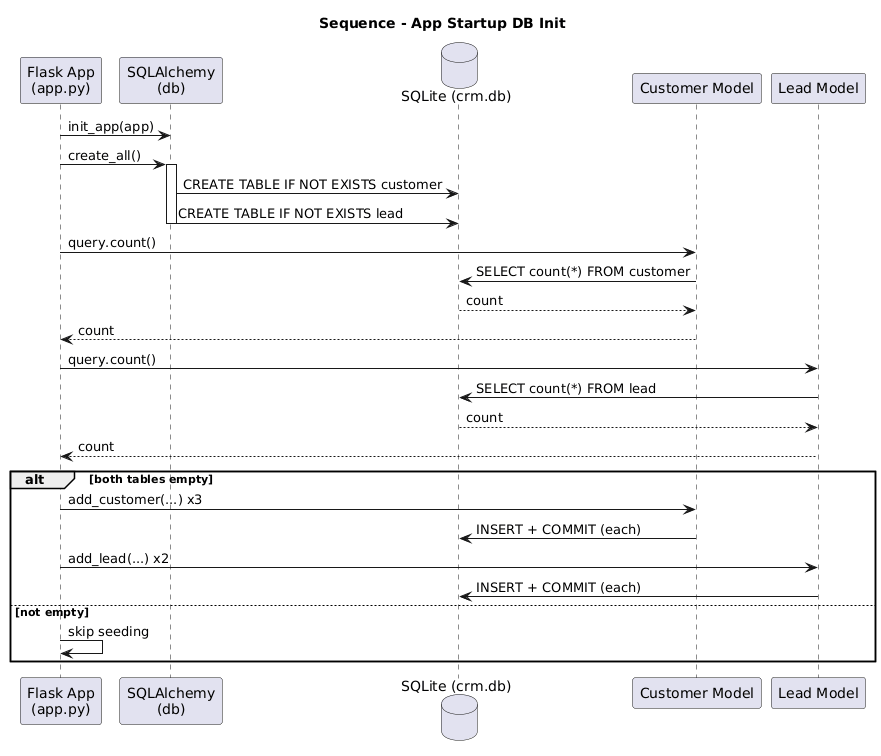

The diagram above was rendered by PlantUML. Its source (embedded in the PNG):
@startuml
title Sequence - App Startup DB Init

participant "Flask App\n(app.py)" as APP
participant "SQLAlchemy\n(db)" as SQLA
database "SQLite (crm.db)" as DB
participant "Customer Model" as CUST
participant "Lead Model" as LEAD

APP -> SQLA: init_app(app)
APP -> SQLA: create_all()
activate SQLA
SQLA -> DB: CREATE TABLE IF NOT EXISTS customer
SQLA -> DB: CREATE TABLE IF NOT EXISTS lead
deactivate SQLA

APP -> CUST: query.count()
CUST -> DB: SELECT count(*) FROM customer
DB --> CUST: count
CUST --> APP: count

APP -> LEAD: query.count()
LEAD -> DB: SELECT count(*) FROM lead
DB --> LEAD: count
LEAD --> APP: count

alt both tables empty
  APP -> CUST: add_customer(...) x3
  CUST -> DB: INSERT + COMMIT (each)
  APP -> LEAD: add_lead(...) x2
  LEAD -> DB: INSERT + COMMIT (each)
else not empty
  APP -> APP: skip seeding
end
@enduml